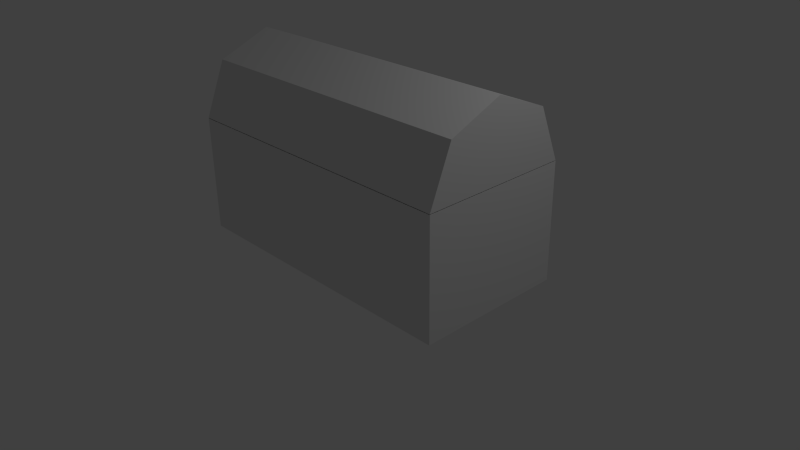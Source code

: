 # Source: ToyChest.blend  (saved by Blender 2.70.0; exported with 4.5.12 LTS)
import bpy
from mathutils import Matrix  # noqa: F401  (used for matrix-valued properties, if any)

bpy.ops.wm.read_factory_settings(use_empty=True)
scene = bpy.context.scene
scene.name = 'Scene'

# ---- collections
col_collection_1 = bpy.data.collections.new('Collection 1'); scene.collection.children.link(col_collection_1)

# ---- materials (node trees are filled in below, after node groups)
mat_material = bpy.data.materials.new('Material')
mat_material.alpha_threshold = 0.0
mat_material.use_transparent_shadow = False
mat_material.roughness = 0.5
mat_material.line_color = (0.0, 0.0, 0.0, 1.0)

# ---- material node trees

# ---- world
world_world = bpy.data.worlds.new('World'); scene.world = world_world
world_world.color = (0.05088, 0.05088, 0.05088)
world_world.use_sun_shadow = False
world_world.sun_shadow_jitter_overblur = 0.0
world_world.cycles.sampling_method = 'MANUAL'
world_world.cycles.sample_map_resolution = 256

# ---- cameras
cam_camera = bpy.data.cameras.new('Camera')
cam_camera.clip_end = 100.0
cam_camera.lens = 35.0
cam_camera.sensor_width = 32.0
cam_camera.sensor_height = 18.0
cam_camera.ortho_scale = 7.314
cam_camera.dof.focus_distance = 0.0
cam_camera.dof.aperture_fstop = 128.0

# ---- lights
light_lamp = bpy.data.lights.new('Lamp', 'POINT')
light_lamp.transmission_factor = 0.0
light_lamp.cutoff_distance = 30.0
light_lamp.energy = 100.0
light_lamp.shadow_buffer_clip_start = 1.001
light_lamp.shadow_soft_size = 0.1
light_lamp.shadow_maximum_resolution = 0.006
light_lamp.use_absolute_resolution = True
light_lamp.cycles.use_multiple_importance_sampling = False

# ---- meshes
me_cube_001 = bpy.data.meshes.new('Cube.001')
me_cube_001.from_pydata([(2.007, -1.0, 1.594), (-2.007, -1.0, 1.594), (2.007, 1.192e-08, 1.594), (-2.007, -2.568e-07, 1.594), (2.007, 1.0, 1.594), (-2.007, 1.0, 1.594), (-2.007, -0.7071, 2.301), (2.007, -0.7071, 2.301), (-2.007, -2.568e-07, 2.594), (2.007, 1.192e-08, 2.594), (-2.007, 0.7071, 2.301), (2.007, 0.7071, 2.301)], [], [(1, 0, 7, 6), (6, 7, 9, 8), (10, 11, 4, 5), (8, 9, 11, 10), (7, 0, 2), (9, 7, 2), (9, 2, 11), (11, 2, 4), (10, 5, 3), (3, 8, 10), (6, 8, 3), (6, 3, 1)])
me_cube_001.materials.append(mat_material)
me_cube_001.use_remesh_preserve_volume = False
me_cube_001.use_remesh_preserve_attributes = False
me_cube_001.use_mirror_vertex_groups = False
me_cube_001.update()
me_cube = bpy.data.meshes.new('Cube')
me_cube.from_pydata([(2.008, 1.0, 0.04632), (2.008, -1.0, 0.04632), (-2.008, -1.0, 0.04632), (-2.008, 1.0, 0.04632), (2.008, 1.0, 1.586), (2.008, -1.0, 1.586), (-2.008, -1.0, 1.586), (-2.008, 1.0, 1.586), (1.926, 0.9156, 0.1847), (1.926, -0.9156, 0.1847), (-1.926, -0.9156, 0.1847), (-1.926, 0.9156, 0.1847), (1.926, 0.9156, 1.586), (1.926, -0.9156, 1.586), (-1.926, -0.9156, 1.586), (-1.926, 0.9156, 1.586)], [], [(0, 1, 2, 3), (0, 4, 5, 1), (1, 5, 6, 2), (2, 6, 7, 3), (4, 0, 3, 7), (8, 11, 10, 9), (8, 9, 13, 12), (9, 10, 14, 13), (10, 11, 15, 14), (12, 15, 11, 8), (6, 14, 15, 7), (5, 13, 14, 6), (7, 15, 12, 4), (4, 12, 13, 5)])
me_cube.materials.append(mat_material)
me_cube.use_remesh_preserve_volume = False
me_cube.use_remesh_preserve_attributes = False
me_cube.use_mirror_vertex_groups = False
me_cube.update()

# ---- objects
ob_chest_top = bpy.data.objects.new('Chest_top', me_cube_001)
ob_chest_bottom = bpy.data.objects.new('Chest_bottom', me_cube)
ob_lamp = bpy.data.objects.new('Lamp', light_lamp)
ob_camera = bpy.data.objects.new('Camera', cam_camera)

# ---- transforms, parenting, visibility, modifiers, constraints
ob_chest_top.location = (0.0, 0.0, 0.0)
ob_chest_top.lock_rotations_4d = False
ob_chest_top.empty_display_type = 'ARROWS'
ob_chest_top.lineart.crease_threshold = 0.0
ob_chest_bottom.location = (0.0, 0.0, 0.0)
ob_chest_bottom.lock_rotations_4d = False
ob_chest_bottom.empty_display_type = 'ARROWS'
ob_chest_bottom.lineart.crease_threshold = 0.0
ob_lamp.location = (4.076, 1.005, 5.904)
ob_lamp.rotation_euler = (0.6503, 0.05522, 1.866)
ob_lamp.lock_rotations_4d = False
ob_lamp.empty_display_type = 'ARROWS'
ob_lamp.color = (0.0, 0.0, 0.0, 0.0)
ob_lamp.lineart.crease_threshold = 0.0
ob_camera.location = (7.481, -6.508, 5.344)
ob_camera.rotation_euler = (1.109, 0.01082, 0.8149)
ob_camera.lock_rotations_4d = False
ob_camera.empty_display_type = 'ARROWS'
ob_camera.color = (0.0, 0.0, 0.0, 0.0)
ob_camera.display_type = 'WIRE'
ob_camera.lineart.crease_threshold = 0.0

# ---- collection membership
col_collection_1.objects.link(ob_chest_top)
col_collection_1.objects.link(ob_chest_bottom)
col_collection_1.objects.link(ob_lamp)
col_collection_1.objects.link(ob_camera)

# ---- scene / render settings (as saved in the file)
scene.camera = ob_camera
scene.frame_start = 1; scene.frame_end = 250; scene.frame_set(1)
scene.render.engine = 'BLENDER_EEVEE_NEXT'
scene.render.resolution_percentage = 50
scene.render.dither_intensity = 0.0
scene.cycles.use_denoising = False
scene.cycles.samples = 10
scene.cycles.sampling_pattern = 'TABULATED_SOBOL'
scene.cycles.light_sampling_threshold = 0.0
scene.cycles.use_adaptive_sampling = False
scene.cycles.use_light_tree = False
scene.cycles.blur_glossy = 0.0
scene.cycles.volume_bounces = 1
scene.cycles.pixel_filter_type = 'GAUSSIAN'
scene.cycles.sample_clamp_indirect = 0.0
scene.view_settings.view_transform = 'Standard'
bpy.context.view_layer.update()
